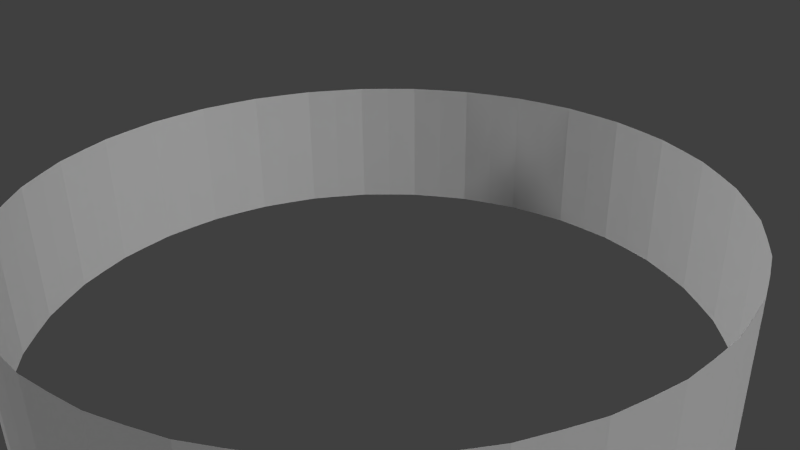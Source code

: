 # Source: cylindertextured.blend  (saved by Blender 2.76.0; exported with 4.5.12 LTS)
import bpy
from mathutils import Matrix  # noqa: F401  (used for matrix-valued properties, if any)

bpy.ops.wm.read_factory_settings(use_empty=True)
scene = bpy.context.scene
scene.name = 'Scene'

# ---- collections
col_collection_1 = bpy.data.collections.new('Collection 1'); scene.collection.children.link(col_collection_1)

# ---- world
world_world = bpy.data.worlds.new('World'); scene.world = world_world
world_world.color = (0.05088, 0.05088, 0.05088)
world_world.use_sun_shadow = False
world_world.sun_shadow_jitter_overblur = 0.0
world_world.cycles.sampling_method = 'MANUAL'
world_world.cycles.sample_map_resolution = 256

# ---- cameras
cam_camera = bpy.data.cameras.new('Camera')
cam_camera.clip_end = 100.0
cam_camera.lens = 35.0
cam_camera.sensor_width = 32.0
cam_camera.sensor_height = 18.0
cam_camera.ortho_scale = 7.314
cam_camera.dof.focus_distance = 0.0
cam_camera.dof.aperture_fstop = 128.0

# ---- lights
light_sun_001 = bpy.data.lights.new('Sun.001', 'SUN')
light_sun_001.transmission_factor = 0.0
light_sun_001.angle = 0.1993
light_sun_001.energy = 1.0
light_sun_001.shadow_buffer_clip_start = 0.5
light_sun_001.shadow_soft_size = 0.1
light_sun_001.shadow_cascade_max_distance = 1000.0
light_sun_001.cycles.use_multiple_importance_sampling = False
light_sun = bpy.data.lights.new('Sun', 'SUN')
light_sun.transmission_factor = 0.0
light_sun.angle = 0.1993
light_sun.energy = 1.0
light_sun.shadow_buffer_clip_start = 0.5
light_sun.shadow_soft_size = 0.1
light_sun.shadow_cascade_max_distance = 1000.0
light_sun.cycles.use_multiple_importance_sampling = False
light_lamp = bpy.data.lights.new('Lamp', 'POINT')
light_lamp.transmission_factor = 0.0
light_lamp.cutoff_distance = 30.0
light_lamp.energy = 100.0
light_lamp.shadow_buffer_clip_start = 1.001
light_lamp.shadow_soft_size = 0.1
light_lamp.shadow_maximum_resolution = 0.006
light_lamp.use_absolute_resolution = True
light_lamp.cycles.use_multiple_importance_sampling = False

# ---- meshes
me_cylinder_001 = bpy.data.meshes.new('Cylinder.001')
me_cylinder_001.from_pydata([(0.0, 4.65, -1.275), (0.0, 4.65, 0.7255), (0.9072, 4.561, -1.275), (0.9072, 4.561, 0.7255), (1.779, 4.296, -1.275), (1.779, 4.296, 0.7255), (2.583, 3.866, -1.275), (2.583, 3.866, 0.7255), (3.288, 3.288, -1.275), (3.288, 3.288, 0.7255), (3.866, 2.583, -1.275), (3.866, 2.583, 0.7255), (4.296, 1.779, -1.275), (4.296, 1.779, 0.7255), (4.561, 0.9071, -1.275), (4.561, 0.9071, 0.7255), (4.65, 3.511e-07, -1.275), (4.65, 3.511e-07, 0.7255), (4.561, -0.9071, -1.275), (4.561, -0.9071, 0.7255), (4.296, -1.779, -1.275), (4.296, -1.779, 0.7255), (3.866, -2.583, -1.275), (3.866, -2.583, 0.7255), (3.288, -3.288, -1.275), (3.288, -3.288, 0.7255), (2.583, -3.866, -1.275), (2.583, -3.866, 0.7255), (1.779, -4.296, -1.275), (1.779, -4.296, 0.7255), (0.9072, -4.561, -1.275), (0.9072, -4.561, 0.7255), (-1.515e-06, -4.65, -1.275), (-1.515e-06, -4.65, 0.7255), (-0.9072, -4.561, -1.275), (-0.9072, -4.561, 0.7255), (-1.779, -4.296, -1.275), (-1.779, -4.296, 0.7255), (-2.583, -3.866, -1.275), (-2.583, -3.866, 0.7255), (-3.288, -3.288, -1.275), (-3.288, -3.288, 0.7255), (-3.866, -2.583, -1.275), (-3.866, -2.583, 0.7255), (-4.296, -1.779, -1.275), (-4.296, -1.779, 0.7255), (-4.561, -0.9071, -1.275), (-4.561, -0.9071, 0.7255), (-4.65, 4.49e-06, -1.275), (-4.65, 4.49e-06, 0.7255), (-4.561, 0.9071, -1.275), (-4.561, 0.9071, 0.7255), (-4.296, 1.779, -1.275), (-4.296, 1.779, 0.7255), (-3.866, 2.583, -1.275), (-3.866, 2.583, 0.7255), (-3.288, 3.288, -1.275), (-3.288, 3.288, 0.7255), (-2.583, 3.866, -1.275), (-2.583, 3.866, 0.7255), (-1.779, 4.296, -1.275), (-1.779, 4.296, 0.7255), (-0.9072, 4.561, -1.275), (-0.9072, 4.561, 0.7255), (0.4572, 4.642, -1.275), (0.4572, 4.642, 0.7255), (1.354, 4.463, -1.275), (1.354, 4.463, 0.7255), (2.199, 4.113, -1.275), (2.199, 4.113, 0.7255), (2.959, 3.605, -1.275), (2.959, 3.605, 0.7255), (3.606, 2.959, -1.275), (3.606, 2.959, 0.7255), (4.114, 2.199, -1.275), (4.114, 2.199, 0.7255), (4.463, 1.354, -1.275), (4.463, 1.354, 0.7255), (4.642, 0.4572, -1.275), (4.642, 0.4572, 0.7255), (4.642, -0.4572, -1.275), (4.642, -0.4572, 0.7255), (4.463, -1.354, -1.275), (4.463, -1.354, 0.7255), (4.114, -2.199, -1.275), (4.114, -2.199, 0.7255), (3.606, -2.959, -1.275), (3.606, -2.959, 0.7255), (2.959, -3.605, -1.275), (2.959, -3.605, 0.7255), (2.199, -4.113, -1.275), (2.199, -4.113, 0.7255), (1.354, -4.463, -1.275), (1.354, -4.463, 0.7255), (0.4572, -4.642, -1.275), (0.4572, -4.642, 0.7255), (-0.4572, -4.642, -1.275), (-0.4572, -4.642, 0.7255), (-1.354, -4.463, -1.275), (-1.354, -4.463, 0.7255), (-2.199, -4.113, -1.275), (-2.199, -4.113, 0.7255), (-2.959, -3.605, -1.275), (-2.959, -3.605, 0.7255), (-3.606, -2.959, -1.275), (-3.606, -2.959, 0.7255), (-4.114, -2.199, -1.275), (-4.114, -2.199, 0.7255), (-4.463, -1.354, -1.275), (-4.463, -1.354, 0.7255), (-4.642, -0.4572, -1.275), (-4.642, -0.4572, 0.7255), (-4.642, 0.4572, -1.275), (-4.642, 0.4572, 0.7255), (-4.463, 1.354, -1.275), (-4.463, 1.354, 0.7255), (-4.114, 2.199, -1.275), (-4.114, 2.199, 0.7255), (-3.606, 2.959, -1.275), (-3.606, 2.959, 0.7255), (-2.959, 3.605, -1.275), (-2.959, 3.605, 0.7255), (-2.199, 4.113, -1.275), (-2.199, 4.113, 0.7255), (-1.354, 4.463, -1.275), (-1.354, 4.463, 0.7255), (-0.4572, 4.642, -1.275), (-0.4572, 4.642, 0.7255)], [], [(60, 124, 125, 61), (126, 0, 1, 127), (62, 126, 127, 63), (122, 60, 61, 123), (58, 122, 123, 59), (120, 58, 59, 121), (56, 120, 121, 57), (118, 56, 57, 119), (54, 118, 119, 55), (116, 54, 55, 117), (52, 116, 117, 53), (114, 52, 53, 115), (50, 114, 115, 51), (112, 50, 51, 113), (48, 112, 113, 49), (110, 48, 49, 111), (46, 110, 111, 47), (108, 46, 47, 109), (44, 108, 109, 45), (106, 44, 45, 107), (42, 106, 107, 43), (104, 42, 43, 105), (40, 104, 105, 41), (102, 40, 41, 103), (38, 102, 103, 39), (100, 38, 39, 101), (36, 100, 101, 37), (98, 36, 37, 99), (34, 98, 99, 35), (96, 34, 35, 97), (32, 96, 97, 33), (94, 32, 33, 95), (30, 94, 95, 31), (92, 30, 31, 93), (28, 92, 93, 29), (90, 28, 29, 91), (26, 90, 91, 27), (88, 26, 27, 89), (24, 88, 89, 25), (86, 24, 25, 87), (22, 86, 87, 23), (84, 22, 23, 85), (20, 84, 85, 21), (82, 20, 21, 83), (18, 82, 83, 19), (80, 18, 19, 81), (16, 80, 81, 17), (78, 16, 17, 79), (14, 78, 79, 15), (76, 14, 15, 77), (12, 76, 77, 13), (74, 12, 13, 75), (10, 74, 75, 11), (72, 10, 11, 73), (8, 72, 73, 9), (70, 8, 9, 71), (6, 70, 71, 7), (68, 6, 7, 69), (4, 68, 69, 5), (66, 4, 5, 67), (2, 66, 67, 3), (64, 2, 3, 65), (1, 0, 64, 65), (124, 62, 63, 125)])
_uv = me_cylinder_001.uv_layers.new(name='UVMap')
_uv.uv.foreach_set('vector', [0.4972, 0.0, 0.5128, 0.0, 0.5128, 1.0, 0.4972, 1.0, 0.5439, 0.0, 0.5595, 0.0, 0.5595, 1.0, 0.5439, 1.0, 0.5283, 0.0, 0.5439, 0.0, 0.5439, 1.0, 0.5283, 1.0, 0.4816, 0.0, 0.4972, 0.0, 0.4972, 1.0, 0.4816, 1.0, 0.466, 0.0, 0.4816, 0.0, 0.4816, 1.0, 0.466, 1.0, 0.4504, 0.0, 0.466, 0.0, 0.466, 1.0, 0.4504, 1.0, 0.4348, 0.0, 0.4504, 0.0, 0.4504, 1.0, 0.4348, 1.0, 0.4192, 0.0, 0.4348, 0.0, 0.4348, 1.0, 0.4192, 1.0, 0.4036, 0.0, 0.4192, 0.0, 0.4192, 1.0, 0.4036, 1.0, 0.388, 0.0, 0.4036, 0.0, 0.4036, 1.0, 0.388, 1.0, 0.3724, 0.0, 0.388, 0.0, 0.388, 1.0, 0.3724, 1.0, 0.3568, 0.0, 0.3724, 0.0, 0.3724, 1.0, 0.3568, 1.0, 0.3412, 0.0, 0.3568, 0.0, 0.3568, 1.0, 0.3412, 1.0, 0.3257, 0.0, 0.3412, 0.0, 0.3412, 1.0, 0.3257, 1.0, 0.3101, 0.0, 0.3257, 0.0, 0.3257, 1.0, 0.3101, 1.0, 0.2945, 0.0, 0.3101, 0.0, 0.3101, 1.0, 0.2945, 1.0, 0.2789, 0.0, 0.2945, 0.0, 0.2945, 1.0, 0.2789, 1.0, 0.2633, 0.0, 0.2789, 0.0, 0.2789, 1.0, 0.2633, 1.0, 0.2477, 0.0, 0.2633, 0.0, 0.2633, 1.0, 0.2477, 1.0, 0.2321, 0.0, 0.2477, 0.0, 0.2477, 1.0, 0.2321, 1.0, 0.2165, 0.0, 0.2321, 0.0, 0.2321, 1.0, 0.2165, 1.0, 0.2009, 0.0, 0.2165, 0.0, 0.2165, 1.0, 0.2009, 1.0, 0.1853, 0.0, 0.2009, 0.0, 0.2009, 1.0, 0.1853, 1.0, 0.1697, 0.0, 0.1853, 0.0, 0.1853, 1.0, 0.1697, 1.0, 0.1541, 0.0, 0.1697, 0.0, 0.1697, 1.0, 0.1541, 1.0, 0.1386, 0.0, 0.1541, 0.0, 0.1541, 1.0, 0.1386, 1.0, 0.123, 0.0, 0.1386, 0.0, 0.1386, 1.0, 0.123, 1.0, 0.1074, 0.0, 0.123, 0.0, 0.123, 1.0, 0.1074, 1.0, 0.09178, 0.0, 0.1074, 0.0, 0.1074, 1.0, 0.09178, 1.0, 0.07619, 0.0, 0.09178, 0.0, 0.09178, 1.0, 0.07619, 1.0, 0.0606, 0.0, 0.07619, 0.0, 0.07619, 1.0, 0.0606, 1.0, 0.045, 0.0, 0.0606, 0.0, 0.0606, 1.0, 0.045, 1.0, 0.02941, 0.0, 0.045, 0.0, 0.045, 1.0, 0.02941, 1.0, 0.01382, 0.0, 0.02941, 0.0, 0.02941, 1.0, 0.01382, 1.0, -0.001772, 0.0, 0.01382, 0.0, 0.01382, 1.0, -0.001772, 1.0, 0.9805, 0.0, 0.9961, 0.0, 0.9961, 1.0, 0.9805, 1.0, 0.9649, 0.0, 0.9805, 0.0, 0.9805, 1.0, 0.9649, 1.0, 0.9493, 0.0, 0.9649, 0.0, 0.9649, 1.0, 0.9493, 1.0, 0.9337, 0.0, 0.9493, 0.0, 0.9493, 1.0, 0.9337, 1.0, 0.9181, 0.0, 0.9337, 0.0, 0.9337, 1.0, 0.9181, 1.0, 0.9025, 0.0, 0.9181, 0.0, 0.9181, 1.0, 0.9025, 1.0, 0.887, 0.0, 0.9025, 0.0, 0.9025, 1.0, 0.887, 1.0, 0.8714, 0.0, 0.887, 0.0, 0.887, 1.0, 0.8714, 1.0, 0.8558, 0.0, 0.8714, 0.0, 0.8714, 1.0, 0.8558, 1.0, 0.8402, 0.0, 0.8558, 0.0, 0.8558, 1.0, 0.8402, 1.0, 0.8246, 0.0, 0.8402, 0.0, 0.8402, 1.0, 0.8246, 1.0, 0.809, 0.0, 0.8246, 0.0, 0.8246, 1.0, 0.809, 1.0, 0.7934, 0.0, 0.809, 0.0, 0.809, 1.0, 0.7934, 1.0, 0.7778, 0.0, 0.7934, 0.0, 0.7934, 1.0, 0.7778, 1.0, 0.7622, 0.0, 0.7778, 0.0, 0.7778, 1.0, 0.7622, 1.0, 0.7466, 0.0, 0.7622, 0.0, 0.7622, 1.0, 0.7466, 1.0, 0.731, 0.0, 0.7466, 0.0, 0.7466, 1.0, 0.731, 1.0, 0.7154, 0.0, 0.731, 0.0, 0.731, 1.0, 0.7154, 1.0, 0.6999, 0.0, 0.7154, 0.0, 0.7154, 1.0, 0.6999, 1.0, 0.6843, 0.0, 0.6999, 0.0, 0.6999, 1.0, 0.6843, 1.0, 0.6687, 0.0, 0.6843, 0.0, 0.6843, 1.0, 0.6687, 1.0, 0.6531, 0.0, 0.6687, 0.0, 0.6687, 1.0, 0.6531, 1.0, 0.6375, 0.0, 0.6531, 0.0, 0.6531, 1.0, 0.6375, 1.0, 0.6219, 0.0, 0.6375, 0.0, 0.6375, 1.0, 0.6219, 1.0, 0.6063, 0.0, 0.6219, 0.0, 0.6219, 1.0, 0.6063, 1.0, 0.5907, 0.0, 0.6063, 0.0, 0.6063, 1.0, 0.5907, 1.0, 0.5751, 0.0, 0.5907, 0.0, 0.5907, 1.0, 0.5751, 1.0, 0.5595, 1.0, 0.5595, 0.0, 0.5751, 0.0, 0.5751, 1.0, 0.5128, 0.0, 0.5283, 0.0, 0.5283, 1.0, 0.5128, 1.0])
me_cylinder_001.use_remesh_preserve_volume = False
me_cylinder_001.use_remesh_preserve_attributes = False
me_cylinder_001.use_mirror_vertex_groups = False
me_cylinder_001.update()

# ---- objects
ob_sun_001 = bpy.data.objects.new('Sun.001', light_sun_001)
ob_sun = bpy.data.objects.new('Sun', light_sun)
ob_cylinder = bpy.data.objects.new('Cylinder', me_cylinder_001)
ob_lamp = bpy.data.objects.new('Lamp', light_lamp)
ob_camera = bpy.data.objects.new('Camera', cam_camera)

# ---- transforms, parenting, visibility, modifiers, constraints
ob_sun_001.location = (5.087, 2.876, 2.071)
ob_sun_001.rotation_euler = (0.9066, -0.4797, -4.298)
ob_sun_001.lineart.crease_threshold = 0.0
ob_sun.location = (-3.504, -1.651, 0.2809)
ob_sun.rotation_euler = (0.9066, -0.4797, -0.7254)
ob_sun.lineart.crease_threshold = 0.0
ob_cylinder.location = (0.0, 0.0, 0.0)
ob_cylinder.lineart.crease_threshold = 0.0
ob_lamp.location = (4.076, 1.005, 5.904)
ob_lamp.rotation_euler = (0.6503, 0.05522, 1.866)
ob_lamp.lock_rotations_4d = False
ob_lamp.empty_display_type = 'ARROWS'
ob_lamp.color = (0.0, 0.0, 0.0, 0.0)
ob_lamp.lineart.crease_threshold = 0.0
ob_camera.location = (7.481, -6.508, 5.344)
ob_camera.rotation_euler = (1.109, 0.01082, 0.8149)
ob_camera.lock_rotations_4d = False
ob_camera.empty_display_type = 'ARROWS'
ob_camera.color = (0.0, 0.0, 0.0, 0.0)
ob_camera.display_type = 'WIRE'
ob_camera.lineart.crease_threshold = 0.0

# ---- collection membership
col_collection_1.objects.link(ob_sun_001)
col_collection_1.objects.link(ob_sun)
col_collection_1.objects.link(ob_cylinder)
col_collection_1.objects.link(ob_lamp)
col_collection_1.objects.link(ob_camera)

# ---- scene / render settings (as saved in the file)
scene.camera = ob_camera
scene.frame_start = 1; scene.frame_end = 250; scene.frame_set(1)
scene.render.engine = 'BLENDER_EEVEE_NEXT'
scene.render.resolution_percentage = 50
scene.render.dither_intensity = 0.0
scene.cycles.use_denoising = False
scene.cycles.samples = 10
scene.cycles.sampling_pattern = 'TABULATED_SOBOL'
scene.cycles.light_sampling_threshold = 0.0
scene.cycles.use_adaptive_sampling = False
scene.cycles.use_light_tree = False
scene.cycles.blur_glossy = 0.0
scene.cycles.pixel_filter_type = 'GAUSSIAN'
scene.cycles.sample_clamp_indirect = 0.0
scene.view_settings.view_transform = 'Standard'
bpy.context.view_layer.update()
